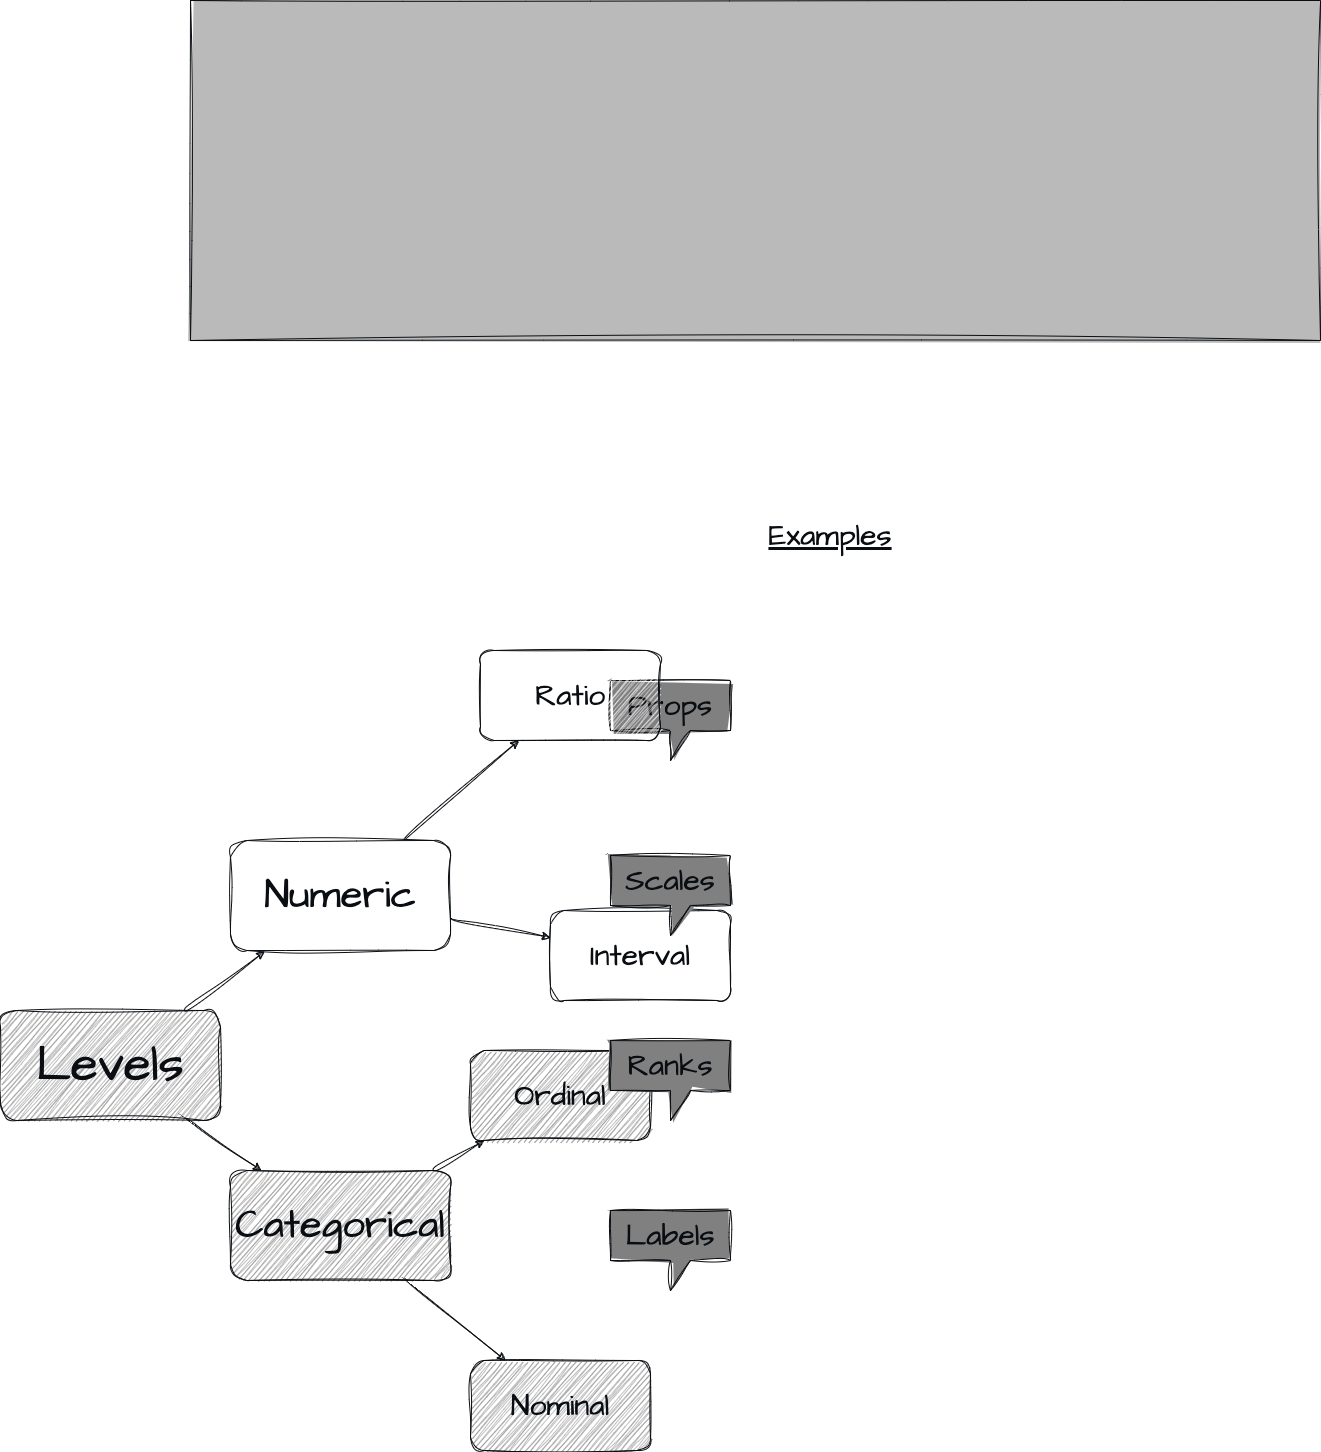

The diagram above was exported from draw.io. Its source (the exported page's mxGraphModel, read from the mxfile embedded in the PNG):
<mxGraphModel dx="1865" dy="3223" grid="1" gridSize="10" guides="1" tooltips="1" connect="1" arrows="1" fold="1" page="1" pageScale="1" pageWidth="1600" pageHeight="1200" background="#ffffff" math="0" shadow="0">
  <root>
    <mxCell id="0" />
    <mxCell id="1" parent="0" />
    <mxCell id="35" value="" style="rounded=0;whiteSpace=wrap;html=1;sketch=1;hachureGap=4;jiggle=2;curveFitting=1;fontFamily=Architects Daughter;fontSource=https%3A%2F%2Ffonts.googleapis.com%2Fcss%3Ffamily%3DArchitects%2BDaughter;fontSize=20;strokeColor=#0A0E12;fillColor=#BABABA;fillStyle=solid;" vertex="1" parent="1">
      <mxGeometry x="200" y="-640" width="1130" height="340" as="geometry" />
    </mxCell>
    <mxCell id="16" value="&lt;u&gt;Examples&lt;/u&gt;" style="text;strokeColor=none;align=center;fillColor=none;html=1;verticalAlign=middle;whiteSpace=wrap;rounded=0;sketch=1;hachureGap=4;jiggle=2;fillStyle=hachure;curveFitting=1;fontFamily=Architects Daughter;fontSource=https%3A%2F%2Ffonts.googleapis.com%2Fcss%3Ffamily%3DArchitects%2BDaughter;fontSize=30;fontColor=#0A0E12;" parent="1" vertex="1">
      <mxGeometry x="810" y="-120" width="60" height="30" as="geometry" />
    </mxCell>
    <mxCell id="29" value="" style="group" parent="1" vertex="1" connectable="0">
      <mxGeometry x="10" y="90" width="730" height="620" as="geometry" />
    </mxCell>
    <mxCell id="2" value="&lt;font style=&quot;font-size: 50px;&quot;&gt;Levels&lt;/font&gt;" style="rounded=1;whiteSpace=wrap;html=1;sketch=1;hachureGap=4;jiggle=2;curveFitting=1;fontFamily=Architects Daughter;fontSource=https%3A%2F%2Ffonts.googleapis.com%2Fcss%3Ffamily%3DArchitects%2BDaughter;fontSize=20;fillColor=#808080;fillStyle=hachure;strokeColor=#0A0E12;fontColor=#0A0E12;" parent="29" vertex="1">
      <mxGeometry y="280" width="220" height="110" as="geometry" />
    </mxCell>
    <mxCell id="3" value="&lt;font style=&quot;font-size: 40px;&quot;&gt;Numeric&lt;/font&gt;" style="whiteSpace=wrap;html=1;fontSize=20;fontFamily=Architects Daughter;rounded=1;sketch=1;hachureGap=4;jiggle=2;curveFitting=1;fontSource=https%3A%2F%2Ffonts.googleapis.com%2Fcss%3Ffamily%3DArchitects%2BDaughter;fillStyle=hachure;strokeColor=#0A0E12;fontColor=#0A0E12;fillColor=#FFFFFF;perimeterSpacing=1;" parent="29" vertex="1">
      <mxGeometry x="230" y="110" width="220" height="110" as="geometry" />
    </mxCell>
    <mxCell id="4" value="" style="edgeStyle=none;sketch=1;hachureGap=4;jiggle=2;curveFitting=1;html=1;fontFamily=Architects Daughter;fontSource=https%3A%2F%2Ffonts.googleapis.com%2Fcss%3Ffamily%3DArchitects%2BDaughter;fontSize=16;strokeColor=#0A0E12;curved=1;" parent="29" source="2" target="3" edge="1">
      <mxGeometry relative="1" as="geometry" />
    </mxCell>
    <mxCell id="5" value="&lt;font style=&quot;font-size: 40px;&quot;&gt;Categorical&lt;/font&gt;" style="whiteSpace=wrap;html=1;fontSize=20;fontFamily=Architects Daughter;strokeColor=#0A0E12;rounded=1;sketch=1;hachureGap=4;jiggle=2;curveFitting=1;fontSource=https%3A%2F%2Ffonts.googleapis.com%2Fcss%3Ffamily%3DArchitects%2BDaughter;fillStyle=hachure;fontColor=#0A0E12;fillColor=#808080;" parent="29" vertex="1">
      <mxGeometry x="230" y="440" width="220" height="110" as="geometry" />
    </mxCell>
    <mxCell id="6" value="" style="edgeStyle=none;sketch=1;hachureGap=4;jiggle=2;curveFitting=1;html=1;strokeColor=#0A0E12;fontFamily=Architects Daughter;fontSource=https%3A%2F%2Ffonts.googleapis.com%2Fcss%3Ffamily%3DArchitects%2BDaughter;fontSize=16;curved=1;" parent="29" source="2" target="5" edge="1">
      <mxGeometry relative="1" as="geometry" />
    </mxCell>
    <mxCell id="9" value="Interval" style="whiteSpace=wrap;html=1;fontSize=30;fontFamily=Architects Daughter;strokeColor=#0A0E12;rounded=1;sketch=1;hachureGap=4;jiggle=2;curveFitting=1;fontSource=https%3A%2F%2Ffonts.googleapis.com%2Fcss%3Ffamily%3DArchitects%2BDaughter;fillStyle=hachure;fontColor=#0A0E12;fillColor=#FFFFFF;" parent="29" vertex="1">
      <mxGeometry x="550" y="180" width="180" height="90" as="geometry" />
    </mxCell>
    <mxCell id="10" value="" style="edgeStyle=none;sketch=1;hachureGap=4;jiggle=2;curveFitting=1;html=1;strokeColor=#0A0E12;fontFamily=Architects Daughter;fontSource=https%3A%2F%2Ffonts.googleapis.com%2Fcss%3Ffamily%3DArchitects%2BDaughter;fontSize=16;curved=1;" parent="29" source="3" target="9" edge="1">
      <mxGeometry relative="1" as="geometry" />
    </mxCell>
    <mxCell id="11" value="Ordinal" style="whiteSpace=wrap;html=1;fontSize=30;fontFamily=Architects Daughter;strokeColor=#0A0E12;rounded=1;sketch=1;hachureGap=4;jiggle=2;curveFitting=1;fontSource=https%3A%2F%2Ffonts.googleapis.com%2Fcss%3Ffamily%3DArchitects%2BDaughter;fillStyle=hachure;fontColor=#0A0E12;fillColor=#808080;" parent="29" vertex="1">
      <mxGeometry x="470" y="320" width="180" height="90" as="geometry" />
    </mxCell>
    <mxCell id="12" value="" style="edgeStyle=none;curved=1;sketch=1;hachureGap=4;jiggle=2;curveFitting=1;html=1;strokeColor=#0A0E12;fontFamily=Architects Daughter;fontSource=https%3A%2F%2Ffonts.googleapis.com%2Fcss%3Ffamily%3DArchitects%2BDaughter;fontSize=16;" parent="29" source="5" target="11" edge="1">
      <mxGeometry relative="1" as="geometry" />
    </mxCell>
    <mxCell id="31" value="Scales&lt;span style=&quot;color: rgba(0, 0, 0, 0); font-family: monospace; font-size: 0px; text-align: start;&quot;&gt;%3CmxGraphModel%3E%3Croot%3E%3CmxCell%20id%3D%220%22%2F%3E%3CmxCell%20id%3D%221%22%20parent%3D%220%22%2F%3E%3CmxCell%20id%3D%222%22%20value%3D%22Scaled%22%20style%3D%22shape%3Dcallout%3BwhiteSpace%3Dwrap%3Bhtml%3D1%3Bperimeter%3DcalloutPerimeter%3Bsketch%3D1%3BhachureGap%3D4%3Bjiggle%3D2%3BfillStyle%3Dsolid%3BcurveFitting%3D1%3BstrokeColor%3D%230A0E12%3BfontFamily%3DArchitects%20Daughter%3BfontSource%3Dhttps%253A%252F%252Ffonts.googleapis.com%252Fcss%253Ffamily%253DArchitects%252BDaughter%3BfontSize%3D30%3BfontColor%3D%230A0E12%3BfillColor%3D%23808080%3B%22%20vertex%3D%221%22%20parent%3D%221%22%3E%3CmxGeometry%20x%3D%22620%22%20y%3D%22215%22%20width%3D%22120%22%20height%3D%2280%22%20as%3D%22geometry%22%2F%3E%3C%2FmxCell%3E%3C%2Froot%3E%3C%2FmxGraphModel%3E&lt;/span&gt;" style="shape=callout;whiteSpace=wrap;html=1;perimeter=calloutPerimeter;sketch=1;hachureGap=4;jiggle=2;fillStyle=solid;curveFitting=1;strokeColor=#0A0E12;fontFamily=Architects Daughter;fontSource=https%3A%2F%2Ffonts.googleapis.com%2Fcss%3Ffamily%3DArchitects%2BDaughter;fontSize=30;fontColor=#0A0E12;fillColor=#808080;" parent="29" vertex="1">
      <mxGeometry x="610" y="125" width="120" height="80" as="geometry" />
    </mxCell>
    <mxCell id="32" value="Ranks" style="shape=callout;whiteSpace=wrap;html=1;perimeter=calloutPerimeter;sketch=1;hachureGap=4;jiggle=2;fillStyle=solid;curveFitting=1;strokeColor=#0A0E12;fontFamily=Architects Daughter;fontSource=https%3A%2F%2Ffonts.googleapis.com%2Fcss%3Ffamily%3DArchitects%2BDaughter;fontSize=30;fontColor=#0A0E12;fillColor=#808080;" parent="29" vertex="1">
      <mxGeometry x="610" y="310" width="120" height="80" as="geometry" />
    </mxCell>
    <mxCell id="33" value="Labels" style="shape=callout;whiteSpace=wrap;html=1;perimeter=calloutPerimeter;sketch=1;hachureGap=4;jiggle=2;fillStyle=solid;curveFitting=1;strokeColor=#0A0E12;fontFamily=Architects Daughter;fontSource=https%3A%2F%2Ffonts.googleapis.com%2Fcss%3Ffamily%3DArchitects%2BDaughter;fontSize=30;fontColor=#0A0E12;fillColor=#808080;" parent="29" vertex="1">
      <mxGeometry x="610" y="480" width="120" height="80" as="geometry" />
    </mxCell>
    <mxCell id="34" value="Props" style="shape=callout;whiteSpace=wrap;html=1;perimeter=calloutPerimeter;sketch=1;hachureGap=4;jiggle=2;fillStyle=solid;curveFitting=1;strokeColor=#0A0E12;fontFamily=Architects Daughter;fontSource=https%3A%2F%2Ffonts.googleapis.com%2Fcss%3Ffamily%3DArchitects%2BDaughter;fontSize=30;fontColor=#0A0E12;fillColor=#808080;" parent="1" vertex="1">
      <mxGeometry x="620" y="40" width="120" height="80" as="geometry" />
    </mxCell>
    <mxCell id="13" value="Nominal" style="whiteSpace=wrap;html=1;fontSize=30;fontFamily=Architects Daughter;strokeColor=#0A0E12;rounded=1;sketch=1;hachureGap=4;jiggle=2;curveFitting=1;fontSource=https%3A%2F%2Ffonts.googleapis.com%2Fcss%3Ffamily%3DArchitects%2BDaughter;fillStyle=hachure;fillColor=#808080;fontColor=#0A0E12;" parent="1" vertex="1">
      <mxGeometry x="480" y="720" width="180" height="90" as="geometry" />
    </mxCell>
    <mxCell id="14" value="" style="edgeStyle=none;curved=1;sketch=1;hachureGap=4;jiggle=2;curveFitting=1;html=1;strokeColor=#0A0E12;fontFamily=Architects Daughter;fontSource=https%3A%2F%2Ffonts.googleapis.com%2Fcss%3Ffamily%3DArchitects%2BDaughter;fontSize=16;" parent="1" source="5" target="13" edge="1">
      <mxGeometry relative="1" as="geometry" />
    </mxCell>
    <mxCell id="7" value="&lt;font style=&quot;font-size: 30px;&quot;&gt;Ratio&lt;/font&gt;" style="whiteSpace=wrap;html=1;fontSize=20;fontFamily=Architects Daughter;strokeColor=#0A0E12;rounded=1;sketch=1;hachureGap=4;jiggle=2;curveFitting=1;fontSource=https%3A%2F%2Ffonts.googleapis.com%2Fcss%3Ffamily%3DArchitects%2BDaughter;fillStyle=hachure;fontColor=#0A0E12;fillColor=#FFFFFF;" parent="1" vertex="1">
      <mxGeometry x="490" y="10" width="180" height="90" as="geometry" />
    </mxCell>
    <mxCell id="8" value="" style="edgeStyle=none;sketch=1;hachureGap=4;jiggle=2;curveFitting=1;html=1;strokeColor=#0A0E12;fontFamily=Architects Daughter;fontSource=https%3A%2F%2Ffonts.googleapis.com%2Fcss%3Ffamily%3DArchitects%2BDaughter;fontSize=16;curved=1;" parent="1" source="3" target="7" edge="1">
      <mxGeometry relative="1" as="geometry" />
    </mxCell>
  </root>
</mxGraphModel>